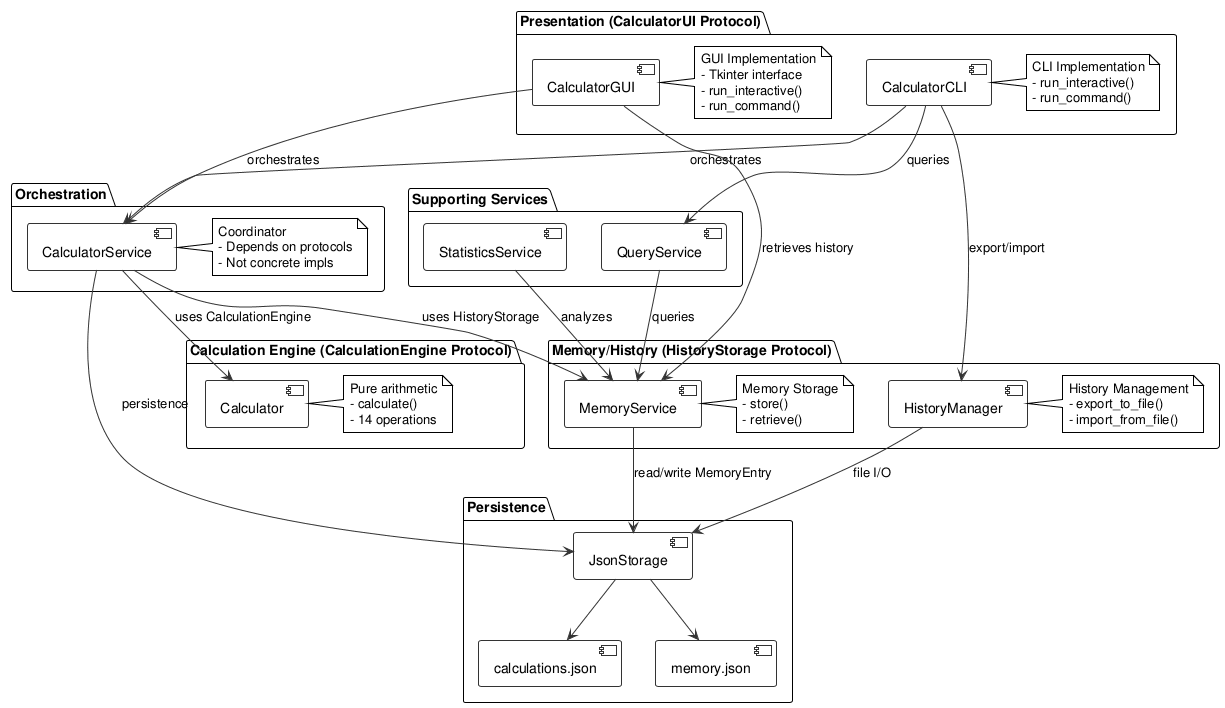

The diagram above was rendered by PlantUML. Its source (embedded in the PNG):
@startuml
!theme plain
skinparam componentBackgroundColor #FAFAFA
skinparam componentBorderColor #333333
skinparam arrowColor #333333
skinparam fontName Courier

package "Presentation (CalculatorUI Protocol)" as UI {
  component [CalculatorCLI] as CLI
  component [CalculatorGUI] as GUI
  note right of CLI
    CLI Implementation
    - run_interactive()
    - run_command()
  end note
  note right of GUI
    GUI Implementation
    - Tkinter interface
    - run_interactive()
    - run_command()
  end note
}

package "Calculation Engine (CalculationEngine Protocol)" as Calc {
  component [Calculator] as CalcImpl
  note right of CalcImpl
    Pure arithmetic
    - calculate()
    - 14 operations
  end note
}

package "Memory/History (HistoryStorage Protocol)" as Mem {
  component [MemoryService] as MemSvc
  component [HistoryManager] as HistMgr
  note right of MemSvc
    Memory Storage
    - store()
    - retrieve()
  end note
  note right of HistMgr
    History Management
    - export_to_file()
    - import_from_file()
  end note
}

package "Orchestration" as Orch {
  component [CalculatorService] as CalcService
  note right of CalcService
    Coordinator
    - Depends on protocols
    - Not concrete impls
  end note
}

package "Supporting Services" as Support {
  component [QueryService] as QuerySvc
  component [StatisticsService] as StatsSvc
}

package "Persistence" as Persist {
  component [JsonStorage] as Storage
  component [calculations.json]
  component [memory.json]
}

' Dependency relationships via protocols
CLI --> CalcService: orchestrates
CLI --> QuerySvc: queries
CLI --> HistMgr: export/import

GUI --> CalcService: orchestrates
GUI --> MemSvc: retrieves history

CalcService --> CalcImpl: uses CalculationEngine
CalcService --> MemSvc: uses HistoryStorage
CalcService --> Storage: persistence

MemSvc --> Storage: read/write MemoryEntry
HistMgr --> Storage: file I/O

QuerySvc --> MemSvc: queries
StatsSvc --> MemSvc: analyzes

Storage --> calculations.json
Storage --> memory.json

@enduml